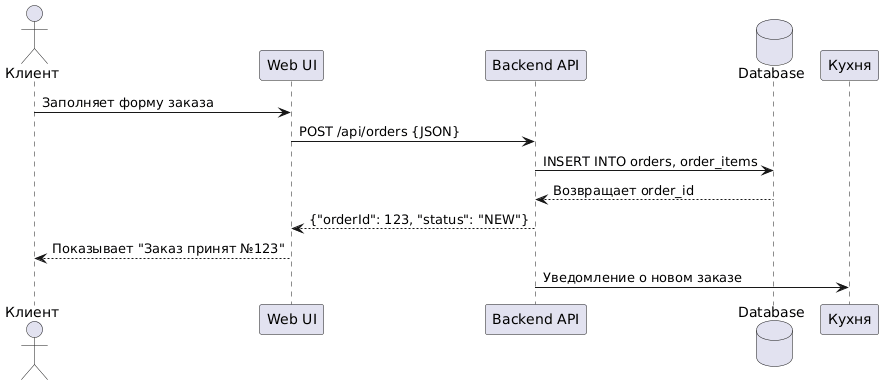

The diagram above was rendered by PlantUML. Its source (embedded in the PNG):
@startuml
actor Клиент
participant "Web UI" as UI
participant "Backend API" as API
database "Database" as DB
participant "Кухня" as Kitchen

Клиент -> UI: Заполняет форму заказа
UI -> API: POST /api/orders {JSON}
API -> DB: INSERT INTO orders, order_items
DB --> API: Возвращает order_id
API --> UI: {"orderId": 123, "status": "NEW"}
UI --> Клиент: Показывает "Заказ принят №123"
API -> Kitchen: Уведомление о новом заказе
@enduml